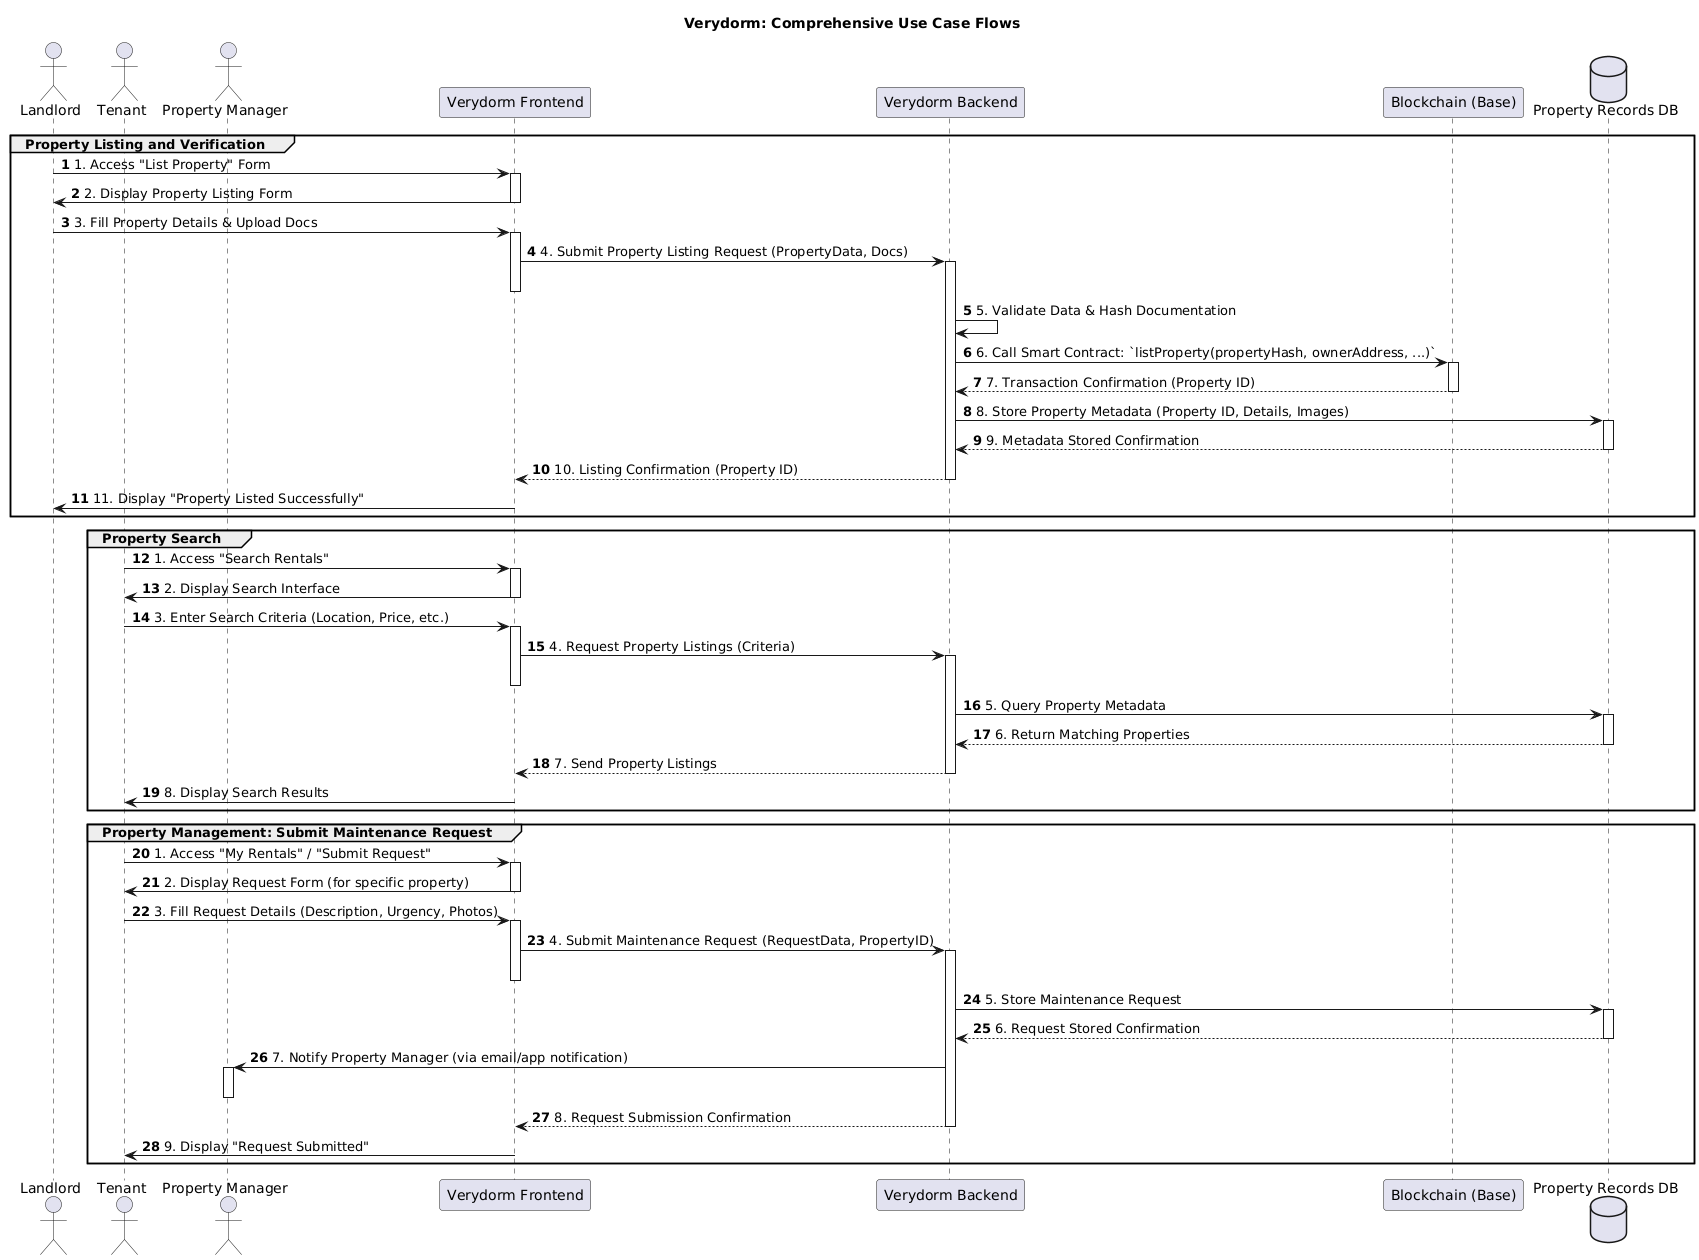

The diagram above was rendered by PlantUML. Its source (embedded in the PNG):
@startuml
autonumber

actor "Landlord" as L
actor "Tenant" as T
actor "Property Manager" as PM
participant "Verydorm Frontend" as VF
participant "Verydorm Backend" as VB
participant "Blockchain (Base)" as BC
database "Property Records DB" as DB

title Verydorm: Comprehensive Use Case Flows

group Property Listing and Verification
  L -> VF : 1. Access "List Property" Form
  activate VF
  VF -> L : 2. Display Property Listing Form
  deactivate VF

  L -> VF : 3. Fill Property Details & Upload Docs
  activate VF
  VF -> VB : 4. Submit Property Listing Request (PropertyData, Docs)
  activate VB
  deactivate VF

  VB -> VB : 5. Validate Data & Hash Documentation
  VB -> BC : 6. Call Smart Contract: `listProperty(propertyHash, ownerAddress, ...)`
  activate BC
  BC --> VB : 7. Transaction Confirmation (Property ID)
  deactivate BC

  VB -> DB : 8. Store Property Metadata (Property ID, Details, Images)
  activate DB
  DB --> VB : 9. Metadata Stored Confirmation
  deactivate DB

  VB --> VF : 10. Listing Confirmation (Property ID)
  deactivate VB
  VF -> L : 11. Display "Property Listed Successfully"
end

group Property Search
  T -> VF : 1. Access "Search Rentals"
  activate VF
  VF -> T : 2. Display Search Interface
  deactivate VF

  T -> VF : 3. Enter Search Criteria (Location, Price, etc.)
  activate VF
  VF -> VB : 4. Request Property Listings (Criteria)
  activate VB
  deactivate VF

  VB -> DB : 5. Query Property Metadata
  activate DB
  DB --> VB : 6. Return Matching Properties
  deactivate DB

  VB --> VF : 7. Send Property Listings
  deactivate VB
  VF -> T : 8. Display Search Results
end

group Property Management: Submit Maintenance Request
  T -> VF : 1. Access "My Rentals" / "Submit Request"
  activate VF
  VF -> T : 2. Display Request Form (for specific property)
  deactivate VF

  T -> VF : 3. Fill Request Details (Description, Urgency, Photos)
  activate VF
  VF -> VB : 4. Submit Maintenance Request (RequestData, PropertyID)
  activate VB
  deactivate VF

  VB -> DB : 5. Store Maintenance Request
  activate DB
  DB --> VB : 6. Request Stored Confirmation
  deactivate DB

  VB -> PM : 7. Notify Property Manager (via email/app notification)
  activate PM
  deactivate PM

  VB --> VF : 8. Request Submission Confirmation
  deactivate VB
  VF -> T : 9. Display "Request Submitted"
end
@enduml